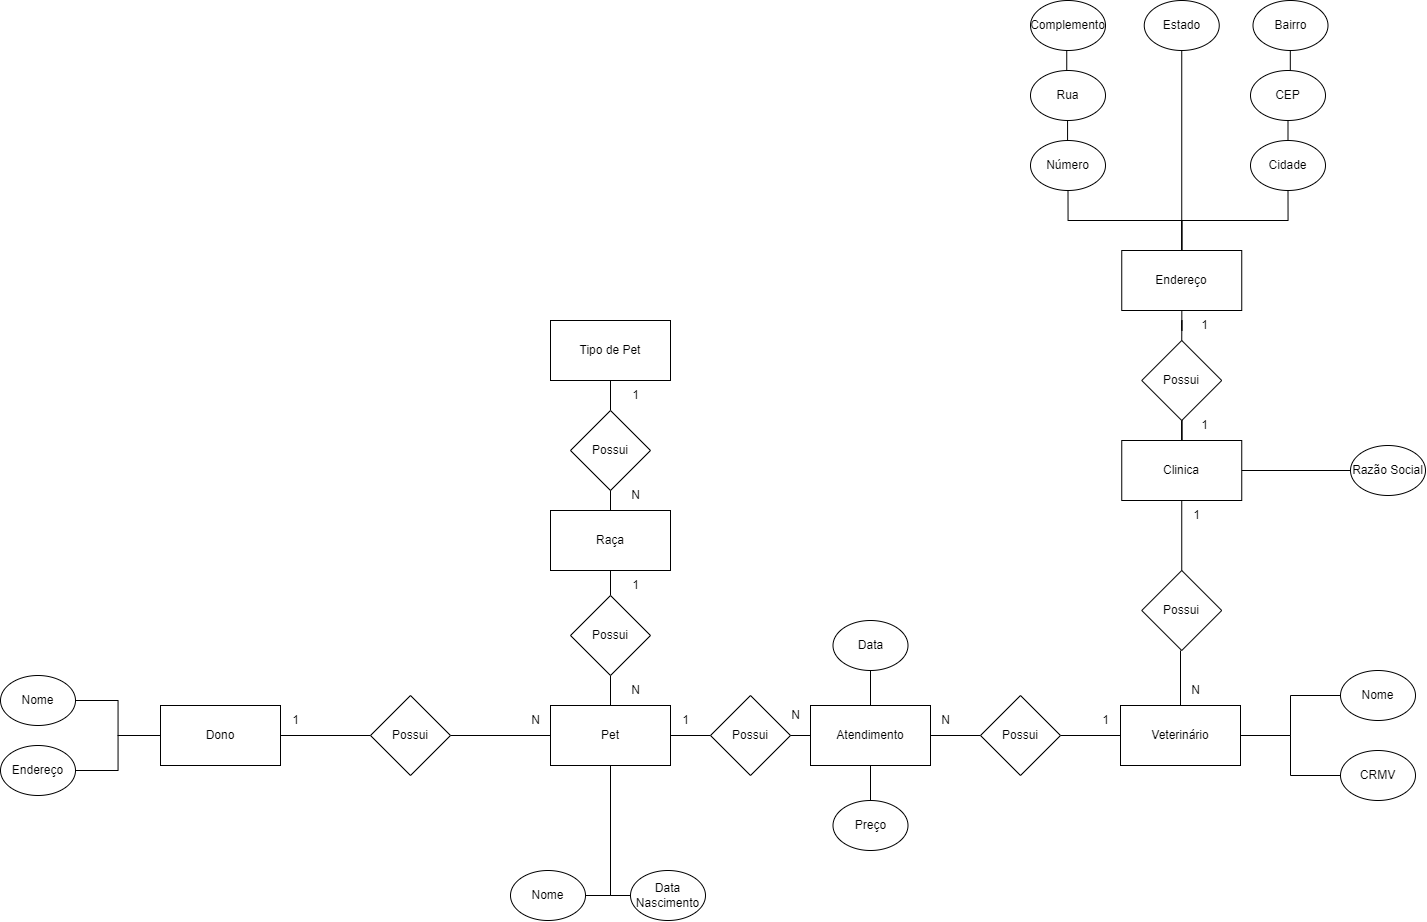

The diagram above was exported from draw.io. Its source (the exported page's mxGraphModel, read from the mxfile embedded in the PNG):
<mxGraphModel dx="1645" dy="1803" grid="1" gridSize="10" guides="1" tooltips="1" connect="1" arrows="1" fold="1" page="1" pageScale="1" pageWidth="827" pageHeight="1169" math="0" shadow="0">
  <root>
    <mxCell id="0" />
    <mxCell id="1" parent="0" />
    <mxCell id="uF5rYLmhpTdoG1XirTGY-43" value="" style="edgeStyle=orthogonalEdgeStyle;rounded=0;orthogonalLoop=1;jettySize=auto;html=1;endArrow=none;endFill=0;" parent="1" source="uF5rYLmhpTdoG1XirTGY-1" target="uF5rYLmhpTdoG1XirTGY-28" edge="1">
      <mxGeometry relative="1" as="geometry" />
    </mxCell>
    <mxCell id="uF5rYLmhpTdoG1XirTGY-1" value="Clinica" style="rounded=0;whiteSpace=wrap;html=1;" parent="1" vertex="1">
      <mxGeometry x="631.25" y="-620" width="120" height="60" as="geometry" />
    </mxCell>
    <mxCell id="AN3IhrPMMNgYYALYmDMm-19" style="edgeStyle=orthogonalEdgeStyle;rounded=0;orthogonalLoop=1;jettySize=auto;html=1;exitX=0.5;exitY=0;exitDx=0;exitDy=0;endArrow=none;endFill=0;" parent="1" source="uF5rYLmhpTdoG1XirTGY-2" target="AN3IhrPMMNgYYALYmDMm-15" edge="1">
      <mxGeometry relative="1" as="geometry" />
    </mxCell>
    <mxCell id="uF5rYLmhpTdoG1XirTGY-2" value="Pet" style="rounded=0;whiteSpace=wrap;html=1;" parent="1" vertex="1">
      <mxGeometry x="60" y="-355" width="120" height="60" as="geometry" />
    </mxCell>
    <mxCell id="AN3IhrPMMNgYYALYmDMm-63" style="edgeStyle=orthogonalEdgeStyle;rounded=0;orthogonalLoop=1;jettySize=auto;html=1;exitX=0.5;exitY=1;exitDx=0;exitDy=0;endArrow=none;endFill=0;" parent="1" source="uF5rYLmhpTdoG1XirTGY-3" target="AN3IhrPMMNgYYALYmDMm-62" edge="1">
      <mxGeometry relative="1" as="geometry" />
    </mxCell>
    <mxCell id="AN3IhrPMMNgYYALYmDMm-64" style="edgeStyle=orthogonalEdgeStyle;rounded=0;orthogonalLoop=1;jettySize=auto;html=1;exitX=0.5;exitY=0;exitDx=0;exitDy=0;endArrow=none;endFill=0;" parent="1" source="uF5rYLmhpTdoG1XirTGY-3" target="AN3IhrPMMNgYYALYmDMm-61" edge="1">
      <mxGeometry relative="1" as="geometry" />
    </mxCell>
    <mxCell id="uF5rYLmhpTdoG1XirTGY-3" value="Atendimento" style="rounded=0;whiteSpace=wrap;html=1;" parent="1" vertex="1">
      <mxGeometry x="320" y="-355" width="120" height="60" as="geometry" />
    </mxCell>
    <mxCell id="uF5rYLmhpTdoG1XirTGY-32" style="edgeStyle=orthogonalEdgeStyle;rounded=0;orthogonalLoop=1;jettySize=auto;html=1;exitX=1;exitY=0.5;exitDx=0;exitDy=0;endArrow=none;endFill=0;" parent="1" source="uF5rYLmhpTdoG1XirTGY-5" target="uF5rYLmhpTdoG1XirTGY-2" edge="1">
      <mxGeometry relative="1" as="geometry" />
    </mxCell>
    <mxCell id="uF5rYLmhpTdoG1XirTGY-5" value="Nome" style="ellipse;whiteSpace=wrap;html=1;" parent="1" vertex="1">
      <mxGeometry x="20" y="-190" width="75" height="50" as="geometry" />
    </mxCell>
    <mxCell id="uF5rYLmhpTdoG1XirTGY-33" style="edgeStyle=orthogonalEdgeStyle;rounded=0;orthogonalLoop=1;jettySize=auto;html=1;exitX=0;exitY=0.5;exitDx=0;exitDy=0;endArrow=none;endFill=0;" parent="1" source="uF5rYLmhpTdoG1XirTGY-6" target="uF5rYLmhpTdoG1XirTGY-2" edge="1">
      <mxGeometry relative="1" as="geometry" />
    </mxCell>
    <mxCell id="uF5rYLmhpTdoG1XirTGY-6" value="Data Nascimento" style="ellipse;whiteSpace=wrap;html=1;" parent="1" vertex="1">
      <mxGeometry x="140" y="-190" width="75" height="50" as="geometry" />
    </mxCell>
    <mxCell id="uF5rYLmhpTdoG1XirTGY-10" value="Dono" style="rounded=0;whiteSpace=wrap;html=1;" parent="1" vertex="1">
      <mxGeometry x="-330" y="-355" width="120" height="60" as="geometry" />
    </mxCell>
    <mxCell id="uF5rYLmhpTdoG1XirTGY-41" value="" style="edgeStyle=orthogonalEdgeStyle;rounded=0;orthogonalLoop=1;jettySize=auto;html=1;endArrow=none;endFill=0;" parent="1" source="uF5rYLmhpTdoG1XirTGY-11" target="uF5rYLmhpTdoG1XirTGY-10" edge="1">
      <mxGeometry relative="1" as="geometry" />
    </mxCell>
    <mxCell id="uF5rYLmhpTdoG1XirTGY-11" value="Nome" style="ellipse;whiteSpace=wrap;html=1;" parent="1" vertex="1">
      <mxGeometry x="-490" y="-385" width="75" height="50" as="geometry" />
    </mxCell>
    <mxCell id="uF5rYLmhpTdoG1XirTGY-42" value="" style="edgeStyle=orthogonalEdgeStyle;rounded=0;orthogonalLoop=1;jettySize=auto;html=1;endArrow=none;endFill=0;" parent="1" source="uF5rYLmhpTdoG1XirTGY-12" target="uF5rYLmhpTdoG1XirTGY-10" edge="1">
      <mxGeometry relative="1" as="geometry" />
    </mxCell>
    <mxCell id="uF5rYLmhpTdoG1XirTGY-12" value="Endereço" style="ellipse;whiteSpace=wrap;html=1;" parent="1" vertex="1">
      <mxGeometry x="-490" y="-315" width="75" height="50" as="geometry" />
    </mxCell>
    <mxCell id="uF5rYLmhpTdoG1XirTGY-36" style="edgeStyle=orthogonalEdgeStyle;rounded=0;orthogonalLoop=1;jettySize=auto;html=1;exitX=0;exitY=0.5;exitDx=0;exitDy=0;endArrow=none;endFill=0;" parent="1" source="uF5rYLmhpTdoG1XirTGY-13" target="uF5rYLmhpTdoG1XirTGY-1" edge="1">
      <mxGeometry relative="1" as="geometry" />
    </mxCell>
    <mxCell id="uF5rYLmhpTdoG1XirTGY-13" value="Razão Social" style="ellipse;whiteSpace=wrap;html=1;" parent="1" vertex="1">
      <mxGeometry x="860" y="-615" width="75" height="50" as="geometry" />
    </mxCell>
    <mxCell id="uF5rYLmhpTdoG1XirTGY-29" style="edgeStyle=orthogonalEdgeStyle;rounded=0;orthogonalLoop=1;jettySize=auto;html=1;exitX=0;exitY=0.5;exitDx=0;exitDy=0;endArrow=none;endFill=0;" parent="1" source="uF5rYLmhpTdoG1XirTGY-24" target="uF5rYLmhpTdoG1XirTGY-10" edge="1">
      <mxGeometry relative="1" as="geometry" />
    </mxCell>
    <mxCell id="uF5rYLmhpTdoG1XirTGY-30" style="edgeStyle=orthogonalEdgeStyle;rounded=0;orthogonalLoop=1;jettySize=auto;html=1;exitX=1;exitY=0.5;exitDx=0;exitDy=0;endArrow=none;endFill=0;" parent="1" source="uF5rYLmhpTdoG1XirTGY-24" target="uF5rYLmhpTdoG1XirTGY-2" edge="1">
      <mxGeometry relative="1" as="geometry" />
    </mxCell>
    <mxCell id="uF5rYLmhpTdoG1XirTGY-24" value="Possui" style="rhombus;whiteSpace=wrap;html=1;" parent="1" vertex="1">
      <mxGeometry x="-120" y="-365" width="80" height="80" as="geometry" />
    </mxCell>
    <mxCell id="uF5rYLmhpTdoG1XirTGY-37" value="" style="edgeStyle=orthogonalEdgeStyle;rounded=0;orthogonalLoop=1;jettySize=auto;html=1;endArrow=none;endFill=0;" parent="1" source="uF5rYLmhpTdoG1XirTGY-27" target="uF5rYLmhpTdoG1XirTGY-3" edge="1">
      <mxGeometry relative="1" as="geometry" />
    </mxCell>
    <mxCell id="uF5rYLmhpTdoG1XirTGY-38" value="" style="edgeStyle=orthogonalEdgeStyle;rounded=0;orthogonalLoop=1;jettySize=auto;html=1;endArrow=none;endFill=0;" parent="1" source="uF5rYLmhpTdoG1XirTGY-27" target="uF5rYLmhpTdoG1XirTGY-2" edge="1">
      <mxGeometry relative="1" as="geometry" />
    </mxCell>
    <mxCell id="uF5rYLmhpTdoG1XirTGY-27" value="Possui" style="rhombus;whiteSpace=wrap;html=1;" parent="1" vertex="1">
      <mxGeometry x="220" y="-365" width="80" height="80" as="geometry" />
    </mxCell>
    <mxCell id="uF5rYLmhpTdoG1XirTGY-28" value="Possui" style="rhombus;whiteSpace=wrap;html=1;" parent="1" vertex="1">
      <mxGeometry x="651.25" y="-490" width="80" height="80" as="geometry" />
    </mxCell>
    <mxCell id="uF5rYLmhpTdoG1XirTGY-47" value="1" style="text;html=1;align=center;verticalAlign=middle;resizable=0;points=[];autosize=1;strokeColor=none;fillColor=none;" parent="1" vertex="1">
      <mxGeometry x="691.25" y="-560" width="30" height="30" as="geometry" />
    </mxCell>
    <mxCell id="uF5rYLmhpTdoG1XirTGY-48" value="1" style="text;html=1;align=center;verticalAlign=middle;resizable=0;points=[];autosize=1;strokeColor=none;fillColor=none;" parent="1" vertex="1">
      <mxGeometry x="180" y="-355" width="30" height="30" as="geometry" />
    </mxCell>
    <mxCell id="uF5rYLmhpTdoG1XirTGY-49" value="N" style="text;html=1;align=center;verticalAlign=middle;resizable=0;points=[];autosize=1;strokeColor=none;fillColor=none;" parent="1" vertex="1">
      <mxGeometry x="290" y="-360" width="30" height="30" as="geometry" />
    </mxCell>
    <mxCell id="uF5rYLmhpTdoG1XirTGY-51" value="N" style="text;html=1;align=center;verticalAlign=middle;resizable=0;points=[];autosize=1;strokeColor=none;fillColor=none;" parent="1" vertex="1">
      <mxGeometry x="30" y="-355" width="30" height="30" as="geometry" />
    </mxCell>
    <mxCell id="uF5rYLmhpTdoG1XirTGY-52" value="1" style="text;html=1;align=center;verticalAlign=middle;resizable=0;points=[];autosize=1;strokeColor=none;fillColor=none;" parent="1" vertex="1">
      <mxGeometry x="-210" y="-355" width="30" height="30" as="geometry" />
    </mxCell>
    <mxCell id="AN3IhrPMMNgYYALYmDMm-1" value="Tipo de Pet" style="rounded=0;whiteSpace=wrap;html=1;" parent="1" vertex="1">
      <mxGeometry x="60" y="-740" width="120" height="60" as="geometry" />
    </mxCell>
    <mxCell id="AN3IhrPMMNgYYALYmDMm-22" style="edgeStyle=orthogonalEdgeStyle;rounded=0;orthogonalLoop=1;jettySize=auto;html=1;exitX=0.5;exitY=0;exitDx=0;exitDy=0;endArrow=none;endFill=0;" parent="1" source="AN3IhrPMMNgYYALYmDMm-2" target="AN3IhrPMMNgYYALYmDMm-16" edge="1">
      <mxGeometry relative="1" as="geometry" />
    </mxCell>
    <mxCell id="AN3IhrPMMNgYYALYmDMm-2" value="Raça" style="rounded=0;whiteSpace=wrap;html=1;" parent="1" vertex="1">
      <mxGeometry x="60" y="-550" width="120" height="60" as="geometry" />
    </mxCell>
    <mxCell id="AN3IhrPMMNgYYALYmDMm-4" value="Veterinário" style="rounded=0;whiteSpace=wrap;html=1;" parent="1" vertex="1">
      <mxGeometry x="630" y="-355" width="120" height="60" as="geometry" />
    </mxCell>
    <mxCell id="AN3IhrPMMNgYYALYmDMm-5" value="" style="edgeStyle=orthogonalEdgeStyle;rounded=0;orthogonalLoop=1;jettySize=auto;html=1;endArrow=none;endFill=0;" parent="1" source="AN3IhrPMMNgYYALYmDMm-6" target="AN3IhrPMMNgYYALYmDMm-4" edge="1">
      <mxGeometry relative="1" as="geometry" />
    </mxCell>
    <mxCell id="AN3IhrPMMNgYYALYmDMm-6" value="Nome" style="ellipse;whiteSpace=wrap;html=1;" parent="1" vertex="1">
      <mxGeometry x="850" y="-390" width="75" height="50" as="geometry" />
    </mxCell>
    <mxCell id="AN3IhrPMMNgYYALYmDMm-7" value="" style="edgeStyle=orthogonalEdgeStyle;rounded=0;orthogonalLoop=1;jettySize=auto;html=1;endArrow=none;endFill=0;" parent="1" source="AN3IhrPMMNgYYALYmDMm-8" target="AN3IhrPMMNgYYALYmDMm-4" edge="1">
      <mxGeometry relative="1" as="geometry" />
    </mxCell>
    <mxCell id="AN3IhrPMMNgYYALYmDMm-8" value="CRMV" style="ellipse;whiteSpace=wrap;html=1;" parent="1" vertex="1">
      <mxGeometry x="850" y="-310" width="75" height="50" as="geometry" />
    </mxCell>
    <mxCell id="AN3IhrPMMNgYYALYmDMm-9" value="" style="edgeStyle=orthogonalEdgeStyle;rounded=0;orthogonalLoop=1;jettySize=auto;html=1;endArrow=none;endFill=0;" parent="1" target="AN3IhrPMMNgYYALYmDMm-4" edge="1">
      <mxGeometry relative="1" as="geometry">
        <mxPoint x="690" y="-410" as="sourcePoint" />
      </mxGeometry>
    </mxCell>
    <mxCell id="AN3IhrPMMNgYYALYmDMm-10" value="N" style="text;html=1;align=center;verticalAlign=middle;resizable=0;points=[];autosize=1;strokeColor=none;fillColor=none;" parent="1" vertex="1">
      <mxGeometry x="690" y="-385" width="30" height="30" as="geometry" />
    </mxCell>
    <mxCell id="AN3IhrPMMNgYYALYmDMm-11" value="1" style="text;html=1;align=center;verticalAlign=middle;resizable=0;points=[];autosize=1;strokeColor=none;fillColor=none;" parent="1" vertex="1">
      <mxGeometry x="600" y="-355" width="30" height="30" as="geometry" />
    </mxCell>
    <mxCell id="AN3IhrPMMNgYYALYmDMm-17" style="edgeStyle=orthogonalEdgeStyle;rounded=0;orthogonalLoop=1;jettySize=auto;html=1;exitX=1;exitY=0.5;exitDx=0;exitDy=0;endArrow=none;endFill=0;" parent="1" source="AN3IhrPMMNgYYALYmDMm-14" target="AN3IhrPMMNgYYALYmDMm-4" edge="1">
      <mxGeometry relative="1" as="geometry" />
    </mxCell>
    <mxCell id="AN3IhrPMMNgYYALYmDMm-18" style="edgeStyle=orthogonalEdgeStyle;rounded=0;orthogonalLoop=1;jettySize=auto;html=1;exitX=0;exitY=0.5;exitDx=0;exitDy=0;endArrow=none;endFill=0;" parent="1" source="AN3IhrPMMNgYYALYmDMm-14" target="uF5rYLmhpTdoG1XirTGY-3" edge="1">
      <mxGeometry relative="1" as="geometry" />
    </mxCell>
    <mxCell id="AN3IhrPMMNgYYALYmDMm-14" value="Possui" style="rhombus;whiteSpace=wrap;html=1;" parent="1" vertex="1">
      <mxGeometry x="490" y="-365" width="80" height="80" as="geometry" />
    </mxCell>
    <mxCell id="AN3IhrPMMNgYYALYmDMm-20" style="edgeStyle=orthogonalEdgeStyle;rounded=0;orthogonalLoop=1;jettySize=auto;html=1;exitX=0.5;exitY=0;exitDx=0;exitDy=0;endArrow=none;endFill=0;" parent="1" source="AN3IhrPMMNgYYALYmDMm-15" target="AN3IhrPMMNgYYALYmDMm-2" edge="1">
      <mxGeometry relative="1" as="geometry" />
    </mxCell>
    <mxCell id="AN3IhrPMMNgYYALYmDMm-15" value="Possui" style="rhombus;whiteSpace=wrap;html=1;" parent="1" vertex="1">
      <mxGeometry x="80" y="-465" width="80" height="80" as="geometry" />
    </mxCell>
    <mxCell id="AN3IhrPMMNgYYALYmDMm-23" style="edgeStyle=orthogonalEdgeStyle;rounded=0;orthogonalLoop=1;jettySize=auto;html=1;exitX=0.5;exitY=0;exitDx=0;exitDy=0;endArrow=none;endFill=0;" parent="1" source="AN3IhrPMMNgYYALYmDMm-16" target="AN3IhrPMMNgYYALYmDMm-1" edge="1">
      <mxGeometry relative="1" as="geometry" />
    </mxCell>
    <mxCell id="AN3IhrPMMNgYYALYmDMm-16" value="Possui" style="rhombus;whiteSpace=wrap;html=1;" parent="1" vertex="1">
      <mxGeometry x="80" y="-650" width="80" height="80" as="geometry" />
    </mxCell>
    <mxCell id="AN3IhrPMMNgYYALYmDMm-24" value="Endereço" style="rounded=0;whiteSpace=wrap;html=1;" parent="1" vertex="1">
      <mxGeometry x="631.25" y="-810" width="120" height="60" as="geometry" />
    </mxCell>
    <mxCell id="AN3IhrPMMNgYYALYmDMm-26" style="edgeStyle=orthogonalEdgeStyle;rounded=0;orthogonalLoop=1;jettySize=auto;html=1;exitX=0.5;exitY=0;exitDx=0;exitDy=0;endArrow=none;endFill=0;" parent="1" source="AN3IhrPMMNgYYALYmDMm-25" target="AN3IhrPMMNgYYALYmDMm-24" edge="1">
      <mxGeometry relative="1" as="geometry" />
    </mxCell>
    <mxCell id="AN3IhrPMMNgYYALYmDMm-27" style="edgeStyle=orthogonalEdgeStyle;rounded=0;orthogonalLoop=1;jettySize=auto;html=1;exitX=0.5;exitY=1;exitDx=0;exitDy=0;endArrow=none;endFill=0;" parent="1" source="AN3IhrPMMNgYYALYmDMm-25" target="uF5rYLmhpTdoG1XirTGY-1" edge="1">
      <mxGeometry relative="1" as="geometry" />
    </mxCell>
    <mxCell id="AN3IhrPMMNgYYALYmDMm-25" value="Possui" style="rhombus;whiteSpace=wrap;html=1;" parent="1" vertex="1">
      <mxGeometry x="651.25" y="-720" width="80" height="80" as="geometry" />
    </mxCell>
    <mxCell id="AN3IhrPMMNgYYALYmDMm-28" value="1" style="text;html=1;align=center;verticalAlign=middle;resizable=0;points=[];autosize=1;strokeColor=none;fillColor=none;" parent="1" vertex="1">
      <mxGeometry x="698.75" y="-650" width="30" height="30" as="geometry" />
    </mxCell>
    <mxCell id="AN3IhrPMMNgYYALYmDMm-29" value="1" style="text;html=1;align=center;verticalAlign=middle;resizable=0;points=[];autosize=1;strokeColor=none;fillColor=none;" parent="1" vertex="1">
      <mxGeometry x="698.75" y="-750" width="30" height="30" as="geometry" />
    </mxCell>
    <mxCell id="AN3IhrPMMNgYYALYmDMm-52" style="edgeStyle=orthogonalEdgeStyle;rounded=0;orthogonalLoop=1;jettySize=auto;html=1;exitX=0.5;exitY=1;exitDx=0;exitDy=0;endArrow=none;endFill=0;" parent="1" source="AN3IhrPMMNgYYALYmDMm-30" target="AN3IhrPMMNgYYALYmDMm-24" edge="1">
      <mxGeometry relative="1" as="geometry" />
    </mxCell>
    <mxCell id="AN3IhrPMMNgYYALYmDMm-30" value="Número" style="ellipse;whiteSpace=wrap;html=1;" parent="1" vertex="1">
      <mxGeometry x="540" y="-920" width="75" height="50" as="geometry" />
    </mxCell>
    <mxCell id="AN3IhrPMMNgYYALYmDMm-31" value="Rua" style="ellipse;whiteSpace=wrap;html=1;" parent="1" vertex="1">
      <mxGeometry x="540" y="-990" width="75" height="50" as="geometry" />
    </mxCell>
    <mxCell id="AN3IhrPMMNgYYALYmDMm-32" value="CEP" style="ellipse;whiteSpace=wrap;html=1;" parent="1" vertex="1">
      <mxGeometry x="760" y="-990" width="75" height="50" as="geometry" />
    </mxCell>
    <mxCell id="AN3IhrPMMNgYYALYmDMm-34" value="Complemento" style="ellipse;whiteSpace=wrap;html=1;" parent="1" vertex="1">
      <mxGeometry x="540" y="-1060" width="75" height="50" as="geometry" />
    </mxCell>
    <mxCell id="AN3IhrPMMNgYYALYmDMm-54" style="edgeStyle=orthogonalEdgeStyle;rounded=0;orthogonalLoop=1;jettySize=auto;html=1;exitX=0.5;exitY=1;exitDx=0;exitDy=0;endArrow=none;endFill=0;" parent="1" source="AN3IhrPMMNgYYALYmDMm-35" target="AN3IhrPMMNgYYALYmDMm-24" edge="1">
      <mxGeometry relative="1" as="geometry" />
    </mxCell>
    <mxCell id="AN3IhrPMMNgYYALYmDMm-35" value="Cidade" style="ellipse;whiteSpace=wrap;html=1;" parent="1" vertex="1">
      <mxGeometry x="760" y="-920" width="75" height="50" as="geometry" />
    </mxCell>
    <mxCell id="AN3IhrPMMNgYYALYmDMm-53" style="edgeStyle=orthogonalEdgeStyle;rounded=0;orthogonalLoop=1;jettySize=auto;html=1;exitX=0.5;exitY=1;exitDx=0;exitDy=0;endArrow=none;endFill=0;" parent="1" source="AN3IhrPMMNgYYALYmDMm-36" target="AN3IhrPMMNgYYALYmDMm-24" edge="1">
      <mxGeometry relative="1" as="geometry" />
    </mxCell>
    <mxCell id="AN3IhrPMMNgYYALYmDMm-36" value="Estado" style="ellipse;whiteSpace=wrap;html=1;" parent="1" vertex="1">
      <mxGeometry x="653.75" y="-1060" width="75" height="50" as="geometry" />
    </mxCell>
    <mxCell id="AN3IhrPMMNgYYALYmDMm-37" value="Bairro" style="ellipse;whiteSpace=wrap;html=1;" parent="1" vertex="1">
      <mxGeometry x="762.5" y="-1060" width="75" height="50" as="geometry" />
    </mxCell>
    <mxCell id="AN3IhrPMMNgYYALYmDMm-46" value="" style="endArrow=none;html=1;rounded=0;entryX=0.5;entryY=1;entryDx=0;entryDy=0;exitX=0.5;exitY=0;exitDx=0;exitDy=0;" parent="1" edge="1">
      <mxGeometry width="50" height="50" relative="1" as="geometry">
        <mxPoint x="799.81" y="-990" as="sourcePoint" />
        <mxPoint x="799.81" y="-1010" as="targetPoint" />
      </mxGeometry>
    </mxCell>
    <mxCell id="AN3IhrPMMNgYYALYmDMm-47" value="" style="endArrow=none;html=1;rounded=0;entryX=0.5;entryY=1;entryDx=0;entryDy=0;exitX=0.5;exitY=0;exitDx=0;exitDy=0;" parent="1" edge="1">
      <mxGeometry width="50" height="50" relative="1" as="geometry">
        <mxPoint x="797.5" y="-920" as="sourcePoint" />
        <mxPoint x="797.5" y="-940" as="targetPoint" />
      </mxGeometry>
    </mxCell>
    <mxCell id="AN3IhrPMMNgYYALYmDMm-49" value="" style="endArrow=none;html=1;rounded=0;entryX=0.5;entryY=1;entryDx=0;entryDy=0;exitX=0.5;exitY=0;exitDx=0;exitDy=0;" parent="1" edge="1">
      <mxGeometry width="50" height="50" relative="1" as="geometry">
        <mxPoint x="576.25" y="-990" as="sourcePoint" />
        <mxPoint x="576.25" y="-1010" as="targetPoint" />
      </mxGeometry>
    </mxCell>
    <mxCell id="AN3IhrPMMNgYYALYmDMm-50" value="" style="endArrow=none;html=1;rounded=0;entryX=0.5;entryY=1;entryDx=0;entryDy=0;exitX=0.5;exitY=0;exitDx=0;exitDy=0;" parent="1" edge="1">
      <mxGeometry width="50" height="50" relative="1" as="geometry">
        <mxPoint x="577.07" y="-920" as="sourcePoint" />
        <mxPoint x="577.07" y="-940" as="targetPoint" />
      </mxGeometry>
    </mxCell>
    <mxCell id="AN3IhrPMMNgYYALYmDMm-55" value="N" style="text;html=1;align=center;verticalAlign=middle;resizable=0;points=[];autosize=1;strokeColor=none;fillColor=none;" parent="1" vertex="1">
      <mxGeometry x="440" y="-355" width="30" height="30" as="geometry" />
    </mxCell>
    <mxCell id="AN3IhrPMMNgYYALYmDMm-57" value="1" style="text;html=1;align=center;verticalAlign=middle;resizable=0;points=[];autosize=1;strokeColor=none;fillColor=none;" parent="1" vertex="1">
      <mxGeometry x="130" y="-490" width="30" height="30" as="geometry" />
    </mxCell>
    <mxCell id="AN3IhrPMMNgYYALYmDMm-58" value="1" style="text;html=1;align=center;verticalAlign=middle;resizable=0;points=[];autosize=1;strokeColor=none;fillColor=none;" parent="1" vertex="1">
      <mxGeometry x="130" y="-680" width="30" height="30" as="geometry" />
    </mxCell>
    <mxCell id="AN3IhrPMMNgYYALYmDMm-59" value="N" style="text;html=1;align=center;verticalAlign=middle;resizable=0;points=[];autosize=1;strokeColor=none;fillColor=none;" parent="1" vertex="1">
      <mxGeometry x="130" y="-385" width="30" height="30" as="geometry" />
    </mxCell>
    <mxCell id="AN3IhrPMMNgYYALYmDMm-60" value="N" style="text;html=1;align=center;verticalAlign=middle;resizable=0;points=[];autosize=1;strokeColor=none;fillColor=none;" parent="1" vertex="1">
      <mxGeometry x="130" y="-580" width="30" height="30" as="geometry" />
    </mxCell>
    <mxCell id="AN3IhrPMMNgYYALYmDMm-61" value="Data" style="ellipse;whiteSpace=wrap;html=1;" parent="1" vertex="1">
      <mxGeometry x="342.5" y="-440" width="75" height="50" as="geometry" />
    </mxCell>
    <mxCell id="AN3IhrPMMNgYYALYmDMm-62" value="Preço" style="ellipse;whiteSpace=wrap;html=1;" parent="1" vertex="1">
      <mxGeometry x="342.5" y="-260" width="75" height="50" as="geometry" />
    </mxCell>
  </root>
</mxGraphModel>